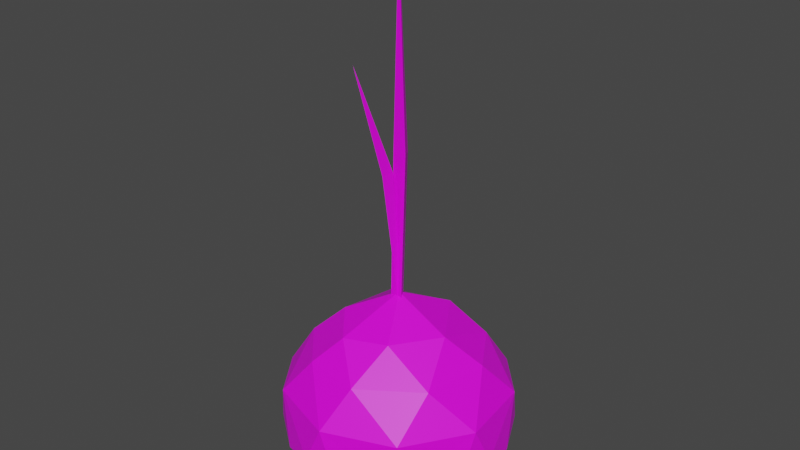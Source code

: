 # Source: Onion_White.blend  (saved by Blender 2.91.10; exported with 4.5.12 LTS)
import bpy
from mathutils import Matrix  # noqa: F401  (used for matrix-valued properties, if any)

bpy.ops.wm.read_factory_settings(use_empty=True)
scene = bpy.context.scene
scene.name = 'Scene'

# ---- collections
col_collection = bpy.data.collections.new('Collection'); scene.collection.children.link(col_collection)

# ---- images (referenced by path relative to the original .blend; pixels are not part of the script)
import os
ASSET_DIR = os.environ.get("B2B_ASSET_DIR", "")  # directory of the original .blend (textures are referenced by path, not embedded)
HERE = os.path.dirname(os.path.abspath(__file__))  # packed textures are extracted next to this script under _unpacked/

def load_image(name, relpath, width, height, colorspace="sRGB"):
    """Load a texture the original file referenced (path relative to the .blend, or extracted next to this script)."""
    p = next((c for c in (os.path.join(HERE, relpath), os.path.join(ASSET_DIR, relpath)) if relpath and os.path.exists(c)), "")
    if p:
        img = bpy.data.images.load(p, check_existing=True)
        img.name = name
    else:  # same state as the original file: an image datablock whose file is absent (Cycles renders it pink)
        img = bpy.data.images.new(name, width, height)
        img.source = "FILE"
        img.filepath = "//" + (relpath or name)
    img.colorspace_settings.name = colorspace
    return img
img_color_png_019 = load_image('Color.png.019', 'Color.png', 1024, 1024, 'sRGB')

# ---- materials (node trees are filled in below, after node groups)
mat_material_019 = bpy.data.materials.new('Material.019')
mat_material_019.alpha_threshold = 0.0
mat_material_019.use_transparent_shadow = False
mat_material_019.line_color = (0.0, 0.0, 0.0, 1.0)

# ---- material node trees
mat_material_019.use_nodes = True; mat_material_019.node_tree.nodes.clear()
_N = mat_material_019.node_tree.nodes; _L = mat_material_019.node_tree.links
n0 = _N.new('ShaderNodeOutputMaterial'); n0.name = 'Material Output'; n0.location = (300, 300)
n1 = _N.new('ShaderNodeBsdfPrincipled'); n1.name = 'Principled BSDF'; n1.location = (10, 300)
n1.distribution = 'GGX'
n1.subsurface_method = 'BURLEY'
n1.inputs[3].default_value = 1.45
n1.inputs[27].default_value = (0.0, 0.0, 0.0, 1.0)
n1.inputs[28].default_value = 1.0
n2 = _N.new('ShaderNodeTexImage'); n2.name = 'Image Texture'; n2.location = (-280, 280)
n2.image = img_color_png_019
_L.new(n1.outputs[0], n0.inputs[0])
_L.new(n2.outputs[0], n1.inputs[0])
n0.is_active_output = True

# ---- world
world_world = bpy.data.worlds.new('World'); scene.world = world_world
world_world.use_nodes = True; world_world.node_tree.nodes.clear()
_N = world_world.node_tree.nodes; _L = world_world.node_tree.links
n0 = _N.new('ShaderNodeOutputWorld'); n0.name = 'World Output'; n0.location = (300, 300)
n1 = _N.new('ShaderNodeBackground'); n1.name = 'Background'; n1.location = (10, 300)
n1.inputs[0].default_value = (0.05088, 0.05088, 0.05088, 1.0)
_L.new(n1.outputs[0], n0.inputs[0])
n0.is_active_output = True
world_world.color = (0.05088, 0.05088, 0.05088)
world_world.use_sun_shadow = False
world_world.sun_shadow_jitter_overblur = 0.0

# ---- meshes
me_cone_001 = bpy.data.meshes.new('Cone.001')
me_cone_001.from_pydata([(0.02879, 0.08285, 1.845), (0.08487, -0.01428, 1.845), (-0.02729, -0.01428, 1.845), (-0.003864, 0.01809, 3.459), (-0.009306, 0.07619, 0.5533), (0.04064, -0.01095, 0.5446), (-0.05925, -0.01095, 0.562), (-0.08015, -0.08377, 1.71), (0.0091, -0.06463, 1.713), (-0.01876, -0.1506, 1.7), (-0.05742, -0.402, 2.605), (-0.02211, 0.02777, 0.5865), (0.0216, 0.03115, 0.5852), (0.009511, -0.006826, 0.5838), (-0.05551, 0.9182, -0.1162), (-0.07302, 0.8287, -0.7544), (0.2579, 0.8898, -0.1155), (0.1006, 0.9542, -0.4685), (0.2074, 0.7463, -0.8109), (0.01099, -0.002848, -0.877), (0.5434, 0.7586, -0.1147), (0.5406, 0.7689, -0.5683), (0.1325, 0.5183, -0.9377), (0.1581, 0.4693, 0.436), (0.4682, 0.5557, 0.2148), (0.783, 0.5569, -0.4617), (0.5907, 0.4305, -0.8565), (0.861, 0.4111, -0.1105), (0.9103, 0.2683, -0.5646), (0.5759, 0.08693, -0.9135), (0.7238, 0.1495, 0.2154), (0.9663, -0.0479, -0.459), (0.7891, -0.03272, -0.8011), (0.9371, -0.2095, -0.1092), (0.4815, -0.016, 0.4569), (0.8845, -0.352, -0.562), (0.6315, -0.4033, 0.2207), (0.6391, -0.4662, -0.7917), (0.6206, -0.7528, -0.4811), (0.6073, -0.7359, -0.09801), (0.2283, -0.3889, 0.4615), (0.1732, -0.9269, -0.5627), (0.2684, -0.7361, -0.7999), (0.3714, -0.4683, -0.9125), (0.1485, -0.7214, 0.2109), (-0.1414, -0.9431, -0.4598), (0.02318, -0.9481, -0.1096), (-0.1207, -0.5488, -0.9155), (-0.2462, -0.7333, -0.8039), (-0.1389, -0.4886, 0.4263), (-0.4392, -0.8219, -0.5659), (-0.3263, -0.6443, 0.2103), (-0.007203, 0.02486, 0.6582), (-0.568, -0.7431, -0.1112), (-0.6947, -0.6364, -0.4628), (-0.6482, -0.2855, 0.2096), (-0.3998, -0.1771, 0.4555), (-0.841, -0.359, -0.1153), (-0.8511, -0.3545, -0.5696), (-0.646, -0.4079, -0.8091), (-0.4465, -0.2837, -0.9332), (-0.909, -0.05187, -0.116), (-0.9261, 0.1055, -0.5404), (-0.5068, 0.2248, -0.9427), (-0.2774, 0.2282, -0.8944), (-0.7826, 0.2006, 0.09962), (-0.7406, 0.1681, -0.8256), (-0.8537, 0.4314, -0.3461), (-0.6623, 0.5562, -0.01345), (-0.6104, 0.6246, -0.6794), (-0.4365, 0.4356, 0.3344), (-0.4225, 0.8195, -0.1306), (-0.4493, 0.8291, -0.4677), (-0.3428, 0.5389, -0.9022), (0.01306, 0.7115, 0.2141)], [], [(0, 3, 1), (2, 0, 4, 6), (1, 3, 2), (2, 3, 0), (4, 5, 6), (1, 2, 6, 5), (0, 1, 5, 4), (7, 10, 8), (9, 7, 11, 13), (8, 10, 9), (9, 10, 7), (11, 12, 13), (8, 9, 13, 12), (7, 8, 12, 11), (74, 16, 14), (17, 21, 15), (22, 29, 64), (23, 24, 74), (24, 20, 16), (21, 26, 18), (18, 26, 22), (24, 27, 20), (26, 29, 22), (23, 52, 34), (25, 28, 21), (27, 28, 25), (34, 30, 24), (28, 32, 26), (30, 33, 27), (31, 35, 28), (33, 35, 31), (34, 36, 30), (35, 37, 32), (34, 52, 40), (36, 39, 33), (37, 38, 42), (43, 47, 19), (36, 40, 44), (39, 44, 46), (42, 41, 48), (41, 46, 45), (41, 45, 50), (44, 49, 51), (46, 51, 53), (48, 50, 59), (50, 53, 54), (52, 56, 49), (47, 60, 64), (50, 54, 58), (51, 49, 55), (53, 55, 57), (59, 58, 66), (57, 55, 61), (55, 56, 65), (61, 65, 67), (56, 52, 70), (62, 67, 69), (65, 70, 68), (66, 69, 73), (68, 71, 67), (67, 72, 69), (70, 71, 68), (52, 23, 70), (72, 15, 69), (69, 15, 73), (73, 22, 63), (23, 74, 70), (74, 14, 71), (14, 16, 17), (19, 64, 29), (15, 21, 18), (74, 24, 16), (25, 21, 20, 27), (31, 28, 27, 33), (23, 34, 24), (21, 28, 26), (24, 30, 27), (26, 32, 29), (43, 29, 32, 37), (28, 35, 32), (30, 36, 33), (29, 43, 19), (38, 35, 33, 39), (46, 41, 38, 39), (34, 40, 36), (35, 38, 37), (43, 37, 42), (42, 38, 41), (39, 36, 44), (48, 47, 43, 42), (44, 40, 49), (53, 50, 45, 46), (40, 52, 49), (48, 41, 50), (46, 44, 51), (59, 60, 47, 48), (57, 58, 54, 53), (47, 64, 19), (59, 50, 58), (53, 51, 55), (66, 63, 60, 59), (55, 49, 56), (61, 62, 58, 57), (17, 72, 71, 14), (64, 60, 63), (66, 58, 62), (61, 55, 65), (62, 61, 67), (65, 56, 70), (66, 62, 69), (67, 65, 68), (63, 66, 73), (67, 71, 72), (21, 17, 16, 20), (70, 74, 71), (63, 22, 64), (22, 73, 15, 18), (72, 17, 15)])
_uv = me_cone_001.uv_layers.new(name='UVMap')
_uv.uv.foreach_set('vector', [0.3756, 0.6189, 0.3756, 0.6188, 0.3757, 0.6188, 0.3756, 0.6188, 0.3756, 0.6189, 0.3756, 0.6189, 0.3756, 0.6188, 0.3757, 0.6188, 0.3756, 0.6188, 0.3756, 0.6188, 0.3756, 0.6188, 0.3756, 0.6188, 0.3756, 0.6189, 0.3758, 0.6189, 0.3759, 0.6188, 0.3757, 0.6188, 0.3757, 0.6188, 0.3756, 0.6188, 0.3756, 0.6188, 0.3757, 0.6188, 0.3756, 0.6189, 0.3757, 0.6188, 0.3757, 0.6188, 0.3756, 0.6189, 0.3756, 0.6189, 0.3756, 0.6188, 0.3757, 0.6188, 0.3756, 0.6188, 0.3756, 0.6189, 0.3756, 0.6188, 0.3756, 0.6188, 0.3757, 0.6188, 0.3756, 0.6188, 0.3756, 0.6188, 0.3756, 0.6188, 0.3756, 0.6188, 0.3756, 0.6189, 0.3758, 0.6188, 0.3758, 0.6188, 0.3757, 0.6188, 0.3757, 0.6188, 0.3756, 0.6188, 0.3756, 0.6188, 0.3756, 0.6188, 0.3756, 0.6189, 0.3757, 0.6188, 0.3756, 0.6188, 0.3756, 0.6188, 0.7633, 0.5004, 0.7631, 0.4999, 0.7633, 0.4999, 0.7632, 0.4995, 0.7629, 0.4994, 0.7633, 0.4991, 0.7631, 0.4986, 0.7625, 0.4987, 0.7637, 0.4984, 0.7631, 0.5007, 0.7629, 0.5004, 0.7633, 0.5004, 0.7629, 0.5004, 0.7629, 0.4999, 0.7631, 0.4999, 0.7629, 0.4994, 0.7628, 0.4989, 0.7631, 0.499, 0.7631, 0.499, 0.7628, 0.4989, 0.7631, 0.4986, 0.7629, 0.5004, 0.7627, 0.4999, 0.7629, 0.4999, 0.7628, 0.4989, 0.7625, 0.4987, 0.7631, 0.4986, 0.7631, 0.5007, 0.7629, 0.5012, 0.7624, 0.5007, 0.7628, 0.4995, 0.7626, 0.4994, 0.7629, 0.4994, 0.7627, 0.4999, 0.7626, 0.4994, 0.7628, 0.4995, 0.7624, 0.5007, 0.7625, 0.5004, 0.7629, 0.5004, 0.7626, 0.4994, 0.7624, 0.499, 0.7628, 0.4989, 0.7625, 0.5004, 0.7623, 0.4999, 0.7627, 0.4999, 0.7624, 0.4995, 0.7622, 0.4994, 0.7626, 0.4994, 0.7623, 0.4999, 0.7622, 0.4994, 0.7624, 0.4995, 0.7624, 0.5007, 0.7621, 0.5004, 0.7625, 0.5004, 0.7622, 0.4994, 0.7621, 0.499, 0.7624, 0.499, 0.7624, 0.5007, 0.7629, 0.5012, 0.7619, 0.5007, 0.7621, 0.5004, 0.762, 0.4999, 0.7623, 0.4999, 0.7621, 0.499, 0.762, 0.4995, 0.7618, 0.499, 0.7619, 0.4987, 0.7614, 0.4987, 0.7644, 0.4978, 0.7621, 0.5004, 0.7619, 0.5007, 0.7617, 0.5004, 0.762, 0.4999, 0.7617, 0.5004, 0.7616, 0.4999, 0.7618, 0.499, 0.7617, 0.4994, 0.7614, 0.499, 0.7617, 0.4994, 0.7616, 0.4999, 0.7615, 0.4995, 0.7617, 0.4994, 0.7615, 0.4995, 0.7613, 0.4994, 0.7617, 0.5004, 0.7614, 0.5007, 0.7613, 0.5004, 0.7616, 0.4999, 0.7613, 0.5004, 0.7612, 0.4999, 0.7614, 0.499, 0.7613, 0.4994, 0.7611, 0.499, 0.7613, 0.4994, 0.7612, 0.4999, 0.7611, 0.4995, 0.7616, 0.5012, 0.761, 0.5007, 0.7614, 0.5007, 0.7614, 0.4987, 0.7611, 0.4986, 0.7609, 0.4984, 0.7613, 0.4994, 0.7611, 0.4995, 0.761, 0.4994, 0.7613, 0.5004, 0.7614, 0.5007, 0.761, 0.5004, 0.7612, 0.4999, 0.761, 0.5004, 0.761, 0.4999, 0.7611, 0.499, 0.761, 0.4994, 0.7608, 0.499, 0.761, 0.4999, 0.761, 0.5004, 0.7608, 0.4999, 0.7641, 0.5004, 0.7641, 0.5007, 0.7639, 0.5002, 0.7641, 0.4999, 0.7639, 0.5002, 0.7638, 0.4997, 0.7641, 0.5007, 0.7638, 0.5012, 0.7637, 0.5005, 0.764, 0.4994, 0.7638, 0.4997, 0.7637, 0.4992, 0.7639, 0.5002, 0.7637, 0.5005, 0.7637, 0.5001, 0.764, 0.499, 0.7637, 0.4992, 0.7636, 0.4988, 0.7637, 0.5001, 0.7635, 0.4999, 0.7638, 0.4997, 0.7638, 0.4997, 0.7635, 0.4995, 0.7637, 0.4992, 0.7637, 0.5005, 0.7635, 0.4999, 0.7637, 0.5001, 0.7638, 0.5012, 0.7631, 0.5007, 0.7637, 0.5005, 0.7635, 0.4995, 0.7633, 0.4991, 0.7637, 0.4992, 0.7637, 0.4992, 0.7633, 0.4991, 0.7636, 0.4988, 0.7636, 0.4988, 0.7631, 0.4986, 0.7638, 0.4987, 0.7631, 0.5007, 0.7633, 0.5004, 0.7637, 0.5005, 0.7633, 0.5004, 0.7633, 0.4999, 0.7635, 0.4999, 0.7633, 0.4999, 0.7631, 0.4999, 0.7632, 0.4995, 0.7644, 0.4978, 0.7637, 0.4984, 0.7625, 0.4987, 0.7633, 0.4991, 0.7629, 0.4994, 0.7631, 0.499, 0.7633, 0.5004, 0.7629, 0.5004, 0.7631, 0.4999, 0.7628, 0.4995, 0.7629, 0.4994, 0.7629, 0.4999, 0.7627, 0.4999, 0.7624, 0.4995, 0.7626, 0.4994, 0.7627, 0.4999, 0.7623, 0.4999, 0.7631, 0.5007, 0.7624, 0.5007, 0.7629, 0.5004, 0.7629, 0.4994, 0.7626, 0.4994, 0.7628, 0.4989, 0.7629, 0.5004, 0.7625, 0.5004, 0.7627, 0.4999, 0.7628, 0.4989, 0.7624, 0.499, 0.7625, 0.4987, 0.7619, 0.4987, 0.7625, 0.4987, 0.7624, 0.499, 0.7621, 0.499, 0.7626, 0.4994, 0.7622, 0.4994, 0.7624, 0.499, 0.7625, 0.5004, 0.7621, 0.5004, 0.7623, 0.4999, 0.7625, 0.4987, 0.7619, 0.4987, 0.7644, 0.4978, 0.762, 0.4995, 0.7622, 0.4994, 0.7623, 0.4999, 0.762, 0.4999, 0.7616, 0.4999, 0.7617, 0.4994, 0.762, 0.4995, 0.762, 0.4999, 0.7624, 0.5007, 0.7619, 0.5007, 0.7621, 0.5004, 0.7622, 0.4994, 0.762, 0.4995, 0.7621, 0.499, 0.7619, 0.4987, 0.7621, 0.499, 0.7618, 0.499, 0.7618, 0.499, 0.762, 0.4995, 0.7617, 0.4994, 0.762, 0.4999, 0.7621, 0.5004, 0.7617, 0.5004, 0.7614, 0.499, 0.7614, 0.4987, 0.7619, 0.4987, 0.7618, 0.499, 0.7617, 0.5004, 0.7619, 0.5007, 0.7614, 0.5007, 0.7612, 0.4999, 0.7613, 0.4994, 0.7615, 0.4995, 0.7616, 0.4999, 0.7619, 0.5007, 0.7616, 0.5012, 0.7614, 0.5007, 0.7614, 0.499, 0.7617, 0.4994, 0.7613, 0.4994, 0.7616, 0.4999, 0.7617, 0.5004, 0.7613, 0.5004, 0.7611, 0.499, 0.7611, 0.4986, 0.7614, 0.4987, 0.7614, 0.499, 0.761, 0.4999, 0.761, 0.4994, 0.7611, 0.4995, 0.7612, 0.4999, 0.7614, 0.4987, 0.7609, 0.4984, 0.7644, 0.4978, 0.7611, 0.499, 0.7613, 0.4994, 0.761, 0.4994, 0.7612, 0.4999, 0.7613, 0.5004, 0.761, 0.5004, 0.7608, 0.499, 0.7608, 0.4987, 0.7611, 0.4986, 0.7611, 0.499, 0.761, 0.5004, 0.7614, 0.5007, 0.761, 0.5007, 0.7608, 0.4999, 0.7608, 0.4995, 0.761, 0.4994, 0.761, 0.4999, 0.7632, 0.4995, 0.7635, 0.4995, 0.7635, 0.4999, 0.7633, 0.4999, 0.7637, 0.4984, 0.7641, 0.4986, 0.7638, 0.4987, 0.764, 0.499, 0.7641, 0.4993, 0.764, 0.4994, 0.7641, 0.4999, 0.7641, 0.5004, 0.7639, 0.5002, 0.764, 0.4994, 0.7641, 0.4999, 0.7638, 0.4997, 0.7639, 0.5002, 0.7641, 0.5007, 0.7637, 0.5005, 0.764, 0.499, 0.764, 0.4994, 0.7637, 0.4992, 0.7638, 0.4997, 0.7639, 0.5002, 0.7637, 0.5001, 0.7638, 0.4987, 0.764, 0.499, 0.7636, 0.4988, 0.7638, 0.4997, 0.7635, 0.4999, 0.7635, 0.4995, 0.7629, 0.4994, 0.7632, 0.4995, 0.7631, 0.4999, 0.7629, 0.4999, 0.7637, 0.5005, 0.7633, 0.5004, 0.7635, 0.4999, 0.7638, 0.4987, 0.7631, 0.4986, 0.7637, 0.4984, 0.7631, 0.4986, 0.7636, 0.4988, 0.7633, 0.4991, 0.7631, 0.499, 0.7635, 0.4995, 0.7632, 0.4995, 0.7633, 0.4991])
me_cone_001.materials.append(mat_material_019)
me_cone_001.use_remesh_fix_poles = True
me_cone_001.use_remesh_preserve_attributes = False
me_cone_001.use_mirror_vertex_groups = False
me_cone_001.update()

# ---- objects
ob_onion_white = bpy.data.objects.new('Onion_White', me_cone_001)

# ---- transforms, parenting, visibility, modifiers, constraints
ob_onion_white.location = (0.0, 0.0, 0.0)
ob_onion_white.scale = (0.08797, 0.08797, 0.08797)
ob_onion_white.lineart.crease_threshold = 0.0

# ---- collection membership
col_collection.objects.link(ob_onion_white)

# ---- scene / render settings (as saved in the file)
scene.frame_start = 1; scene.frame_end = 250; scene.frame_set(1)
scene.render.engine = 'BLENDER_EEVEE_NEXT'
scene.cycles.use_denoising = False
scene.cycles.samples = 128
scene.cycles.sampling_pattern = 'TABULATED_SOBOL'
scene.cycles.use_adaptive_sampling = False
scene.cycles.use_light_tree = False
scene.view_settings.view_transform = 'Filmic'
bpy.context.view_layer.update()

# ---- added for rendering (the .blend has no active camera and no usable light): camera, sun
cam_auto = bpy.data.cameras.new('AutoCamera')
cam_auto.lens = 50.0
cam_auto.sensor_width = 36.0
cam_auto.clip_end = 1000.0
ob_auto_camera = bpy.data.objects.new('AutoCamera', cam_auto)
scene.collection.objects.link(ob_auto_camera)
ob_auto_camera.location = (0.421349, -0.503223, 0.446333)
ob_auto_camera.rotation_euler = (1.09748, -7.21219e-08, 0.694738)
scene.camera = ob_auto_camera
light_auto_sun = bpy.data.lights.new('AutoSun', 'SUN')
light_auto_sun.energy = 3.0
light_auto_sun.angle = 0.0523599
ob_auto_sun = bpy.data.objects.new('AutoSun', light_auto_sun)
scene.collection.objects.link(ob_auto_sun)
ob_auto_sun.rotation_euler = (0.872665, 0.174533, 0.523599)
bpy.context.view_layer.update()
